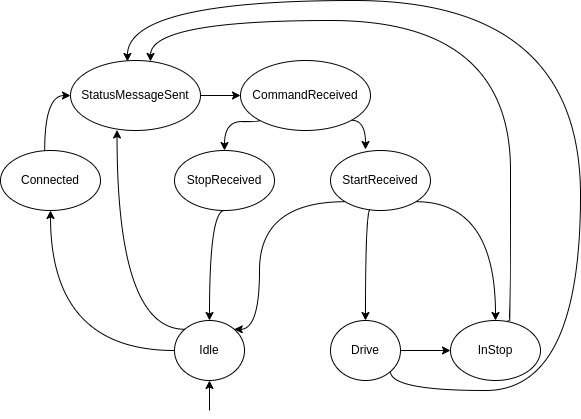

The diagram above was exported from draw.io. Its source (the exported page's mxGraphModel, read from the mxfile embedded in the PNG):
<mxGraphModel dx="782" dy="1119" grid="1" gridSize="10" guides="1" tooltips="1" connect="1" arrows="1" fold="1" page="1" pageScale="1" pageWidth="827" pageHeight="1169" math="0" shadow="0">
  <root>
    <mxCell id="0" />
    <mxCell id="1" parent="0" />
    <mxCell id="2" style="edgeStyle=orthogonalEdgeStyle;curved=1;orthogonalLoop=1;jettySize=auto;html=1;entryX=0;entryY=0.5;entryDx=0;entryDy=0;exitX=0.442;exitY=0;exitDx=0;exitDy=0;exitPerimeter=0;sketch=0;" edge="1" source="3" target="5" parent="1">
      <mxGeometry relative="1" as="geometry">
        <Array as="points">
          <mxPoint x="234" y="215" />
        </Array>
      </mxGeometry>
    </mxCell>
    <mxCell id="3" value="Connected" style="ellipse;whiteSpace=wrap;html=1;sketch=0;" vertex="1" parent="1">
      <mxGeometry x="190" y="270" width="100" height="60" as="geometry" />
    </mxCell>
    <mxCell id="4" style="edgeStyle=orthogonalEdgeStyle;curved=1;orthogonalLoop=1;jettySize=auto;html=1;entryX=0;entryY=0.5;entryDx=0;entryDy=0;sketch=0;" edge="1" source="5" target="8" parent="1">
      <mxGeometry relative="1" as="geometry" />
    </mxCell>
    <mxCell id="5" value="StatusMessageSent" style="ellipse;whiteSpace=wrap;html=1;sketch=0;" vertex="1" parent="1">
      <mxGeometry x="260" y="180" width="130" height="70" as="geometry" />
    </mxCell>
    <mxCell id="6" style="edgeStyle=orthogonalEdgeStyle;curved=1;orthogonalLoop=1;jettySize=auto;html=1;exitX=1;exitY=1;exitDx=0;exitDy=0;entryX=0.35;entryY=-0.017;entryDx=0;entryDy=0;entryPerimeter=0;sketch=0;" edge="1" source="8" target="12" parent="1">
      <mxGeometry relative="1" as="geometry" />
    </mxCell>
    <mxCell id="7" style="edgeStyle=orthogonalEdgeStyle;curved=1;orthogonalLoop=1;jettySize=auto;html=1;exitX=0;exitY=1;exitDx=0;exitDy=0;entryX=0.5;entryY=0;entryDx=0;entryDy=0;sketch=0;" edge="1" source="8" target="14" parent="1">
      <mxGeometry relative="1" as="geometry">
        <Array as="points">
          <mxPoint x="414" y="241" />
        </Array>
      </mxGeometry>
    </mxCell>
    <mxCell id="8" value="CommandReceived" style="ellipse;whiteSpace=wrap;html=1;sketch=0;" vertex="1" parent="1">
      <mxGeometry x="430" y="180" width="130" height="70" as="geometry" />
    </mxCell>
    <mxCell id="9" style="edgeStyle=orthogonalEdgeStyle;curved=1;orthogonalLoop=1;jettySize=auto;html=1;exitX=0.5;exitY=1;exitDx=0;exitDy=0;entryX=1;entryY=0;entryDx=0;entryDy=0;sketch=0;startArrow=none;" edge="1" target="17" parent="1">
      <mxGeometry relative="1" as="geometry">
        <Array as="points">
          <mxPoint x="449" y="449" />
        </Array>
        <mxPoint x="449" y="390" as="sourcePoint" />
      </mxGeometry>
    </mxCell>
    <mxCell id="10" style="edgeStyle=orthogonalEdgeStyle;rounded=0;sketch=0;orthogonalLoop=1;jettySize=auto;html=1;exitX=0.4;exitY=0.972;exitDx=0;exitDy=0;entryX=0.5;entryY=0;entryDx=0;entryDy=0;curved=1;exitPerimeter=0;" edge="1" source="12" target="20" parent="1">
      <mxGeometry relative="1" as="geometry">
        <Array as="points">
          <mxPoint x="555" y="328" />
        </Array>
      </mxGeometry>
    </mxCell>
    <mxCell id="11" style="edgeStyle=orthogonalEdgeStyle;rounded=0;sketch=0;orthogonalLoop=1;jettySize=auto;html=1;exitX=1;exitY=1;exitDx=0;exitDy=0;entryX=0.5;entryY=0;entryDx=0;entryDy=0;curved=1;" edge="1" source="12" target="22" parent="1">
      <mxGeometry relative="1" as="geometry" />
    </mxCell>
    <mxCell id="12" value="StartReceived" style="ellipse;whiteSpace=wrap;html=1;sketch=0;" vertex="1" parent="1">
      <mxGeometry x="520" y="270" width="100" height="60" as="geometry" />
    </mxCell>
    <mxCell id="13" style="edgeStyle=orthogonalEdgeStyle;curved=1;orthogonalLoop=1;jettySize=auto;html=1;exitX=0.5;exitY=1;exitDx=0;exitDy=0;entryX=0.5;entryY=0;entryDx=0;entryDy=0;sketch=0;" edge="1" source="14" target="17" parent="1">
      <mxGeometry relative="1" as="geometry">
        <Array as="points">
          <mxPoint x="399" y="330" />
        </Array>
      </mxGeometry>
    </mxCell>
    <mxCell id="14" value="StopReceived" style="ellipse;whiteSpace=wrap;html=1;sketch=0;" vertex="1" parent="1">
      <mxGeometry x="364" y="270" width="100" height="60" as="geometry" />
    </mxCell>
    <mxCell id="15" style="edgeStyle=orthogonalEdgeStyle;orthogonalLoop=1;jettySize=auto;html=1;curved=1;entryX=0.5;entryY=1;entryDx=0;entryDy=0;exitX=0;exitY=0.5;exitDx=0;exitDy=0;sketch=0;" edge="1" source="17" target="3" parent="1">
      <mxGeometry relative="1" as="geometry">
        <Array as="points">
          <mxPoint x="240" y="470" />
        </Array>
      </mxGeometry>
    </mxCell>
    <mxCell id="16" style="edgeStyle=orthogonalEdgeStyle;curved=1;orthogonalLoop=1;jettySize=auto;html=1;exitX=0;exitY=0;exitDx=0;exitDy=0;entryX=0.358;entryY=0.992;entryDx=0;entryDy=0;entryPerimeter=0;sketch=0;" edge="1" source="17" target="5" parent="1">
      <mxGeometry relative="1" as="geometry">
        <mxPoint x="360" y="370" as="targetPoint" />
        <Array as="points">
          <mxPoint x="306" y="449" />
        </Array>
      </mxGeometry>
    </mxCell>
    <mxCell id="17" value="Idle" style="ellipse;whiteSpace=wrap;html=1;sketch=0;" vertex="1" parent="1">
      <mxGeometry x="364" y="440" width="70" height="60" as="geometry" />
    </mxCell>
    <mxCell id="18" style="edgeStyle=orthogonalEdgeStyle;curved=1;rounded=0;sketch=0;orthogonalLoop=1;jettySize=auto;html=1;entryX=0.438;entryY=0.014;entryDx=0;entryDy=0;entryPerimeter=0;" edge="1" target="5" parent="1">
      <mxGeometry relative="1" as="geometry">
        <mxPoint x="580" y="491" as="sourcePoint" />
        <Array as="points">
          <mxPoint x="580" y="510" />
          <mxPoint x="770" y="510" />
          <mxPoint x="770" y="120" />
          <mxPoint x="317" y="120" />
        </Array>
      </mxGeometry>
    </mxCell>
    <mxCell id="19" style="edgeStyle=orthogonalEdgeStyle;curved=1;rounded=0;sketch=0;orthogonalLoop=1;jettySize=auto;html=1;exitX=1;exitY=0.5;exitDx=0;exitDy=0;entryX=0;entryY=0.5;entryDx=0;entryDy=0;" edge="1" source="20" target="22" parent="1">
      <mxGeometry relative="1" as="geometry" />
    </mxCell>
    <mxCell id="20" value="Drive" style="ellipse;whiteSpace=wrap;html=1;sketch=0;" vertex="1" parent="1">
      <mxGeometry x="520" y="440" width="70" height="60" as="geometry" />
    </mxCell>
    <mxCell id="21" style="edgeStyle=orthogonalEdgeStyle;curved=1;orthogonalLoop=1;jettySize=auto;html=1;exitX=0.744;exitY=0.083;exitDx=0;exitDy=0;sketch=0;exitPerimeter=0;" edge="1" source="22" target="5" parent="1">
      <mxGeometry relative="1" as="geometry">
        <mxPoint x="340" y="190" as="targetPoint" />
        <Array as="points">
          <mxPoint x="697" y="440" />
          <mxPoint x="700" y="440" />
          <mxPoint x="700" y="140" />
          <mxPoint x="340" y="140" />
        </Array>
      </mxGeometry>
    </mxCell>
    <mxCell id="22" value="InStop" style="ellipse;whiteSpace=wrap;html=1;sketch=0;" vertex="1" parent="1">
      <mxGeometry x="640" y="440" width="90" height="60" as="geometry" />
    </mxCell>
    <mxCell id="23" value="" style="edgeStyle=orthogonalEdgeStyle;curved=1;orthogonalLoop=1;jettySize=auto;html=1;exitX=0;exitY=1;exitDx=0;exitDy=0;sketch=0;endArrow=none;" edge="1" source="12" parent="1">
      <mxGeometry relative="1" as="geometry">
        <mxPoint x="534.5627253755099" y="321.16392790073724" as="sourcePoint" />
        <mxPoint x="449" y="390" as="targetPoint" />
        <Array as="points">
          <mxPoint x="449" y="321" />
        </Array>
      </mxGeometry>
    </mxCell>
    <mxCell id="24" value="" style="endArrow=classic;html=1;rounded=0;entryX=0.5;entryY=1;entryDx=0;entryDy=0;" edge="1" target="17" parent="1">
      <mxGeometry width="50" height="50" relative="1" as="geometry">
        <mxPoint x="399" y="530" as="sourcePoint" />
        <mxPoint x="400" y="510" as="targetPoint" />
      </mxGeometry>
    </mxCell>
  </root>
</mxGraphModel>